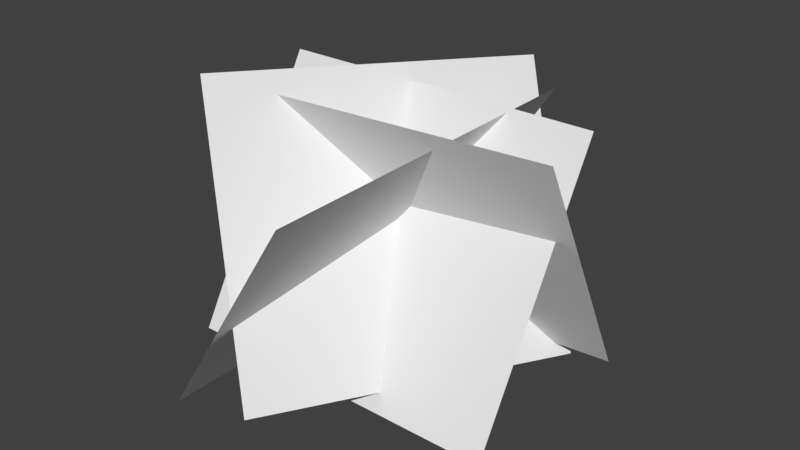 # Source: SmallBush05.blend  (saved by Blender 2.79.0; exported with 4.5.12 LTS)
import bpy
from mathutils import Matrix  # noqa: F401  (used for matrix-valued properties, if any)

bpy.ops.wm.read_factory_settings(use_empty=True)
scene = bpy.context.scene
scene.name = 'SmallBush05'

# ---- collections
col_collection_1 = bpy.data.collections.new('Collection 1'); scene.collection.children.link(col_collection_1)

# ---- materials (node trees are filled in below, after node groups)
mat_material = bpy.data.materials.new('Material')
mat_material.alpha_threshold = 0.0
mat_material.use_transparent_shadow = False
mat_material.roughness = 0.5

# ---- material node trees

# ---- world
world_world = bpy.data.worlds.new('World'); scene.world = world_world
world_world.color = (0.05088, 0.05088, 0.05088)
world_world.use_sun_shadow = False
world_world.sun_shadow_jitter_overblur = 0.0
world_world.cycles.sampling_method = 'MANUAL'

# ---- meshes
me_plane_003 = bpy.data.meshes.new('Plane.003')
me_plane_003.from_pydata([(-0.8236, -0.7133, -0.02227), (0.8236, -0.7133, -0.02227), (-0.8236, 0.7133, 0.1836), (0.8236, 0.7133, 0.1836)], [], [(0, 1, 3, 2)])
_uv = me_plane_003.uv_layers.new(name='UVMap')
_uv.uv.foreach_set('vector', [0.0001001, 9.998e-05, 0.9999, 0.0001001, 0.9999, 0.9999, 9.998e-05, 0.9999])
me_plane_003.materials.append(mat_material)
me_plane_003.use_remesh_preserve_volume = False
me_plane_003.use_remesh_preserve_attributes = False
me_plane_003.use_mirror_vertex_groups = False
me_plane_003.update()
me_plane_002 = bpy.data.meshes.new('Plane.002')
me_plane_002.from_pydata([(-0.8236, -0.7133, -0.02227), (0.8236, -0.7133, -0.02227), (-0.8236, 0.7133, 0.1836), (0.8236, 0.7133, 0.1836)], [], [(0, 1, 3, 2)])
_uv = me_plane_002.uv_layers.new(name='UVMap')
_uv.uv.foreach_set('vector', [0.0001001, 9.998e-05, 0.9999, 0.0001001, 0.9999, 0.9999, 9.998e-05, 0.9999])
me_plane_002.materials.append(mat_material)
me_plane_002.use_remesh_preserve_volume = False
me_plane_002.use_remesh_preserve_attributes = False
me_plane_002.use_mirror_vertex_groups = False
me_plane_002.update()
me_plane_001 = bpy.data.meshes.new('Plane.001')
me_plane_001.from_pydata([(-0.8236, -0.7133, -0.02227), (0.8236, -0.7133, -0.02227), (-0.8236, 0.7133, 0.1836), (0.8236, 0.7133, 0.1836)], [], [(0, 1, 3, 2)])
_uv = me_plane_001.uv_layers.new(name='UVMap')
_uv.uv.foreach_set('vector', [0.0001001, 9.998e-05, 0.9999, 0.0001001, 0.9999, 0.9999, 9.998e-05, 0.9999])
me_plane_001.materials.append(mat_material)
me_plane_001.use_remesh_preserve_volume = False
me_plane_001.use_remesh_preserve_attributes = False
me_plane_001.use_mirror_vertex_groups = False
me_plane_001.update()
me_plane = bpy.data.meshes.new('Plane')
me_plane.from_pydata([(-0.8236, -0.7133, -0.02227), (0.8236, -0.7133, -0.02227), (-0.8236, 0.7133, 0.1836), (0.8236, 0.7133, 0.1836)], [], [(0, 1, 3, 2)])
_uv = me_plane.uv_layers.new(name='UVMap')
_uv.uv.foreach_set('vector', [0.0001001, 9.998e-05, 0.9999, 0.0001001, 0.9999, 0.9999, 9.998e-05, 0.9999])
me_plane.materials.append(mat_material)
me_plane.use_remesh_preserve_volume = False
me_plane.use_remesh_preserve_attributes = False
me_plane.use_mirror_vertex_groups = False
me_plane.update()

# ---- objects
ob_plane_003 = bpy.data.objects.new('Plane.003', me_plane_003)
ob_plane_002 = bpy.data.objects.new('Plane.002', me_plane_002)
ob_plane_001 = bpy.data.objects.new('Plane.001', me_plane_001)
ob_plane = bpy.data.objects.new('Plane', me_plane)

# ---- transforms, parenting, visibility, modifiers, constraints
ob_plane_003.location = (0.2459, -0.002852, 0.4406)
ob_plane_003.rotation_euler = (0.9085, 1.751e-16, -3.053)
ob_plane_003.lineart.crease_threshold = 0.0
ob_plane_002.location = (0.1824, -0.1699, 0.3808)
ob_plane_002.rotation_euler = (0.8178, 0.05476, -1.63)
ob_plane_002.lineart.crease_threshold = 0.0
ob_plane_001.location = (0.1484, -0.01873, 0.474)
ob_plane_001.rotation_euler = (0.96, 0.1001, 1.165)
ob_plane_001.lineart.crease_threshold = 0.0
ob_plane.location = (0.1535, -0.0339, 0.3959)
ob_plane.rotation_euler = (0.9085, 1.751e-16, 8.55e-17)
ob_plane.lineart.crease_threshold = 0.0

# ---- collection membership
col_collection_1.objects.link(ob_plane_003)
col_collection_1.objects.link(ob_plane_002)
col_collection_1.objects.link(ob_plane_001)
col_collection_1.objects.link(ob_plane)

# ---- scene / render settings (as saved in the file)
scene.frame_start = 1; scene.frame_end = 250; scene.frame_set(1)
scene.render.engine = 'BLENDER_EEVEE_NEXT'
scene.render.resolution_percentage = 50
scene.render.dither_intensity = 0.0
scene.cycles.use_denoising = False
scene.cycles.samples = 128
scene.cycles.sampling_pattern = 'TABULATED_SOBOL'
scene.cycles.use_adaptive_sampling = False
scene.cycles.use_light_tree = False
scene.cycles.blur_glossy = 0.0
scene.cycles.sample_clamp_indirect = 0.0
scene.view_settings.view_transform = 'Standard'
bpy.context.view_layer.update()

# ---- added for rendering (the .blend has no active camera and no usable light): camera, sun
cam_auto = bpy.data.cameras.new('AutoCamera')
cam_auto.lens = 50.0
cam_auto.sensor_width = 36.0
cam_auto.clip_end = 1000.0
ob_auto_camera = bpy.data.objects.new('AutoCamera', cam_auto)
scene.collection.objects.link(ob_auto_camera)
ob_auto_camera.location = (3.03347, -3.42474, 2.77223)
ob_auto_camera.rotation_euler = (1.09748, -7.21219e-08, 0.694738)
scene.camera = ob_auto_camera
light_auto_sun = bpy.data.lights.new('AutoSun', 'SUN')
light_auto_sun.energy = 3.0
light_auto_sun.angle = 0.0523599
ob_auto_sun = bpy.data.objects.new('AutoSun', light_auto_sun)
scene.collection.objects.link(ob_auto_sun)
ob_auto_sun.rotation_euler = (0.872665, 0.174533, 0.523599)
bpy.context.view_layer.update()
